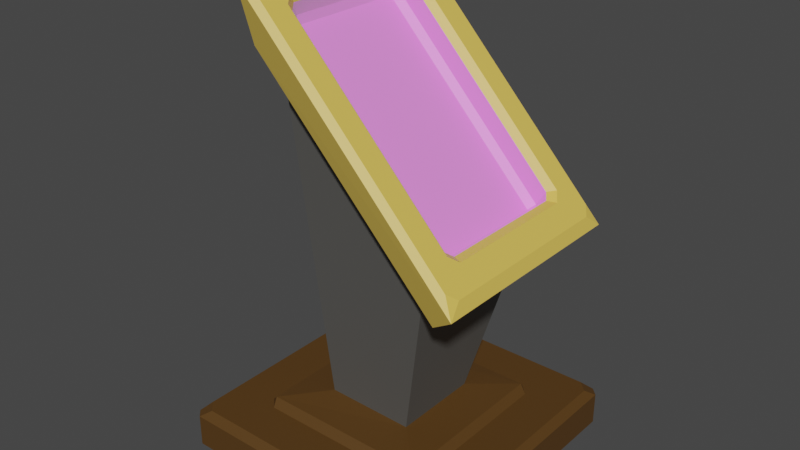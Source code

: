 # Source: Pedestal.blend  (saved by Blender 2.80.75; exported with 4.5.12 LTS)
import bpy
from mathutils import Matrix  # noqa: F401  (used for matrix-valued properties, if any)

bpy.ops.wm.read_factory_settings(use_empty=True)
scene = bpy.context.scene
scene.name = 'Scene'

# ---- collections
col_collection = bpy.data.collections.new('Collection'); scene.collection.children.link(col_collection)

# ---- materials (node trees are filled in below, after node groups)
mat_base = bpy.data.materials.new('Base')
mat_base.use_transparent_shadow = False
mat_stand = bpy.data.materials.new('Stand')
mat_stand.use_transparent_shadow = False
mat_top = bpy.data.materials.new('Top')
mat_top.use_transparent_shadow = False
mat_screen = bpy.data.materials.new('Screen')
mat_screen.use_transparent_shadow = False

# ---- material node trees
mat_base.use_nodes = True; mat_base.node_tree.nodes.clear()
_N = mat_base.node_tree.nodes; _L = mat_base.node_tree.links
n0 = _N.new('ShaderNodeOutputMaterial'); n0.name = 'Material Output'; n0.location = (300, 300)
n1 = _N.new('ShaderNodeBsdfPrincipled'); n1.name = 'Principled BSDF'; n1.location = (10, 300)
n1.distribution = 'GGX'
n1.subsurface_method = 'BURLEY'
n1.inputs[0].default_value = (0.09152, 0.04269, 0.008095, 1.0)
n1.inputs[3].default_value = 1.45
n1.inputs[27].default_value = (0.0, 0.0, 0.0, 1.0)
n1.inputs[28].default_value = 1.0
_L.new(n1.outputs[0], n0.inputs[0])
n0.is_active_output = True
mat_stand.use_nodes = True; mat_stand.node_tree.nodes.clear()
_N = mat_stand.node_tree.nodes; _L = mat_stand.node_tree.links
n0 = _N.new('ShaderNodeOutputMaterial'); n0.name = 'Material Output'; n0.location = (300, 300)
n1 = _N.new('ShaderNodeBsdfPrincipled'); n1.name = 'Principled BSDF'; n1.location = (10, 300)
n1.distribution = 'GGX'
n1.subsurface_method = 'BURLEY'
n1.inputs[0].default_value = (0.1028, 0.1006, 0.09423, 1.0)
n1.inputs[3].default_value = 1.45
n1.inputs[27].default_value = (0.0, 0.0, 0.0, 1.0)
n1.inputs[28].default_value = 1.0
_L.new(n1.outputs[0], n0.inputs[0])
n0.is_active_output = True
mat_top.use_nodes = True; mat_top.node_tree.nodes.clear()
_N = mat_top.node_tree.nodes; _L = mat_top.node_tree.links
n0 = _N.new('ShaderNodeOutputMaterial'); n0.name = 'Material Output'; n0.location = (300, 300)
n1 = _N.new('ShaderNodeBsdfPrincipled'); n1.name = 'Principled BSDF'; n1.location = (10, 300)
n1.distribution = 'GGX'
n1.subsurface_method = 'BURLEY'
n1.inputs[0].default_value = (0.8, 0.5483, 0.09832, 1.0)
n1.inputs[3].default_value = 1.45
n1.inputs[27].default_value = (0.0, 0.0, 0.0, 1.0)
n1.inputs[28].default_value = 1.0
_L.new(n1.outputs[0], n0.inputs[0])
n0.is_active_output = True
mat_screen.use_nodes = True; mat_screen.node_tree.nodes.clear()
_N = mat_screen.node_tree.nodes; _L = mat_screen.node_tree.links
n0 = _N.new('ShaderNodeOutputMaterial'); n0.name = 'Material Output'; n0.location = (300, 300)
n1 = _N.new('ShaderNodeBsdfPrincipled'); n1.name = 'Principled BSDF'; n1.location = (10, 300)
n1.distribution = 'GGX'
n1.subsurface_method = 'BURLEY'
n1.inputs[0].default_value = (0.8, 0.08517, 0.7258, 1.0)
n1.inputs[3].default_value = 1.45
n1.inputs[27].default_value = (0.1393, 0.1393, 0.1393, 1.0)
n1.inputs[28].default_value = 1.0
_L.new(n1.outputs[0], n0.inputs[0])
n0.is_active_output = True

# ---- world
world_world = bpy.data.worlds.new('World'); scene.world = world_world
world_world.use_nodes = True; world_world.node_tree.nodes.clear()
_N = world_world.node_tree.nodes; _L = world_world.node_tree.links
n0 = _N.new('ShaderNodeOutputWorld'); n0.name = 'World Output'; n0.location = (300, 300)
n1 = _N.new('ShaderNodeBackground'); n1.name = 'Background'; n1.location = (10, 300)
n1.inputs[0].default_value = (0.05088, 0.05088, 0.05088, 1.0)
_L.new(n1.outputs[0], n0.inputs[0])
n0.is_active_output = True
world_world.color = (0.05088, 0.05088, 0.05088)
world_world.use_sun_shadow = False
world_world.sun_shadow_jitter_overblur = 0.0

# ---- meshes
me_plane = bpy.data.meshes.new('Plane')
me_plane.from_pydata([(-1.0, -0.9483, 0.05166), (-0.9483, -0.9483, 0.0), (-0.9483, -1.0, 0.05166), (0.9483, -1.0, 0.05166), (0.9483, -0.9483, 0.0), (1.0, -0.9483, 0.05166), (-1.0, 0.9483, 0.05166), (-0.9483, 1.0, 0.05166), (-0.9483, 0.9483, 0.0), (1.0, 0.9483, 0.05166), (0.9483, 0.9483, 0.0), (0.9483, 1.0, 0.05166), (-0.6517, -0.5786, 0.3333), (-0.5786, -0.6517, 0.3333), (-0.6, -0.6, 0.385), (0.5786, -0.6517, 0.3333), (0.6517, -0.5786, 0.3333), (0.6, -0.6, 0.385), (-0.6, 0.6, 0.385), (-0.5786, 0.6517, 0.3333), (-0.6517, 0.5786, 0.3333), (0.6517, 0.5786, 0.3333), (0.5786, 0.6517, 0.3333), (0.6, 0.6, 0.385), (-0.9483, 0.8753, 0.3333), (-0.8753, 0.9483, 0.3333), (-0.9483, 1.0, 0.2817), (-1.0, 0.9483, 0.2817), (-0.9483, -0.8753, 0.3333), (-1.0, -0.9483, 0.2817), (-0.9483, -1.0, 0.2817), (-0.8753, -0.9483, 0.3333), (0.8753, -0.9483, 0.3333), (0.9483, -1.0, 0.2817), (1.0, -0.9483, 0.2817), (0.9483, -0.8753, 0.3333), (0.9483, 0.8753, 0.3333), (1.0, 0.9483, 0.2817), (0.9483, 1.0, 0.2817), (0.8753, 0.9483, 0.3333), (-0.399, -0.4674, 3.15), (-0.3995, -0.494, 3.214), (-0.3538, -0.558, 3.167), (-0.3667, -0.5127, 3.117), (0.7537, -0.5127, 1.945), (0.8044, -0.558, 1.955), (0.8501, -0.494, 1.907), (0.786, -0.4674, 1.911), (-0.399, 0.4674, 3.15), (-0.3667, 0.5127, 3.117), (-0.3538, 0.558, 3.167), (-0.3995, 0.494, 3.214), (0.786, 0.4674, 1.911), (0.8501, 0.494, 1.907), (0.8044, 0.558, 1.955), (0.7537, 0.5127, 1.945), (-0.5176, 0.6597, 3.338), (-0.472, 0.7238, 3.29), (-0.5495, 0.7691, 3.32), (-0.5495, -0.7691, 3.32), (-0.472, -0.7238, 3.29), (-0.5176, -0.6597, 3.338), (1.001, -0.7691, 1.698), (0.9682, -0.6597, 1.784), (0.9225, -0.7238, 1.832), (1.001, 0.7691, 1.698), (0.9225, 0.7238, 1.832), (0.9682, 0.6597, 1.784), (-0.4666, -0.4674, 3.043), (-0.4343, -0.5127, 3.01), (-0.4661, -0.4674, 2.979), (0.6861, -0.5127, 1.838), (0.7184, -0.4674, 1.804), (0.6543, -0.4674, 1.807), (-0.4666, 0.4674, 3.043), (-0.4661, 0.4674, 2.979), (-0.4343, 0.5127, 3.01), (0.7184, 0.4674, 1.804), (0.6861, 0.5127, 1.838), (0.6543, 0.4674, 1.807), (-0.4118, 0.4934, 2.744), (-0.4118, -0.5582, 2.744), (0.6398, 0.4934, 1.662), (0.6398, -0.5582, 1.662), (-0.5146, -0.682, 2.922), (0.8071, -0.682, 1.554), (-0.5146, 0.6358, 2.922), (0.8071, 0.6358, 1.554), (-0.3186, 0.3174, 0.4177), (0.3172, 0.3174, 0.4098), (-0.3186, -0.3183, 0.4177), (0.3172, -0.3183, 0.4098)], [], [(2, 3, 33, 30), (11, 7, 26, 38), (1, 8, 10, 4), (87, 86, 58, 65), (5, 9, 37, 34), (85, 87, 65, 62), (70, 73, 79, 75), (19, 22, 39, 25), (84, 85, 62, 59), (86, 84, 59, 58), (15, 13, 31, 32), (21, 16, 35, 36), (12, 20, 24, 28), (43, 44, 71, 69), (47, 52, 77, 72), (50, 54, 66, 57), (55, 49, 76, 78), (45, 42, 60, 64), (53, 46, 63, 67), (41, 51, 56, 61), (0, 1, 2), (3, 4, 5), (6, 7, 8), (9, 10, 11), (12, 13, 14), (15, 16, 17), (18, 19, 20), (21, 22, 23), (24, 25, 26, 27), (28, 29, 30, 31), (32, 33, 34, 35), (36, 37, 38, 39), (8, 1, 0, 6), (1, 4, 3, 2), (4, 10, 9, 5), (10, 8, 7, 11), (27, 29, 28, 24), (30, 33, 32, 31), (34, 37, 36, 35), (38, 26, 25, 39), (11, 38, 37, 9), (33, 3, 5, 34), (2, 30, 29, 0), (26, 7, 6, 27), (20, 12, 14, 18), (13, 15, 17, 14), (16, 21, 23, 17), (22, 19, 18, 23), (31, 13, 12, 28), (19, 25, 24, 20), (35, 16, 15, 32), (39, 22, 21, 36), (6, 0, 29, 27), (40, 41, 42, 43), (44, 45, 46, 47), (48, 49, 50, 51), (52, 53, 54, 55), (56, 57, 58), (59, 60, 61), (62, 63, 64), (65, 66, 67), (68, 69, 70), (71, 72, 73), (74, 75, 76), (77, 78, 79), (58, 59, 61, 56), (59, 62, 64, 60), (62, 65, 67, 63), (65, 58, 57, 66), (51, 41, 40, 48), (42, 45, 44, 43), (46, 53, 52, 47), (54, 50, 49, 55), (60, 42, 41, 61), (50, 57, 56, 51), (63, 46, 45, 64), (66, 54, 53, 67), (74, 68, 70, 75), (69, 71, 73, 70), (72, 77, 79, 73), (78, 76, 75, 79), (48, 74, 76, 49), (77, 52, 55, 78), (47, 72, 71, 44), (68, 40, 43, 69), (48, 40, 68, 74), (88, 90, 81, 80), (90, 91, 83, 81), (91, 89, 82, 83), (89, 88, 80, 82), (80, 81, 84, 86), (81, 83, 85, 84), (83, 82, 87, 85), (82, 80, 86, 87), (23, 18, 88, 89), (17, 23, 89, 91), (14, 17, 91, 90), (18, 14, 90, 88)])
me_plane.polygons.foreach_set('material_index', [0, 0, 0, 2, 0, 2, 3, 0, 2, 2, 0, 0, 0, 3, 3, 2, 3, 2, 2, 2, 0, 0, 0, 0, 0, 0, 0, 0, 0, 0, 0, 0, 0, 0, 0, 0, 0, 0, 0, 0, 0, 0, 0, 0, 0, 0, 0, 0, 0, 0, 0, 0, 0, 2, 2, 2, 2, 2, 2, 2, 2, 3, 3, 3, 3, 2, 2, 2, 2, 2, 2, 2, 2, 2, 2, 2, 2, 3, 3, 3, 3, 3, 3, 3, 3, 3, 1, 1, 1, 1, 2, 2, 2, 2, 0, 0, 0, 0])
_uv = me_plane.uv_layers.new(name='UVMap')
_uv.uv.foreach_set('vector', [0.02583, 0.0, 0.9742, 0.0, 0.9742, 0.0, 0.02583, 0.0, 0.9742, 1.0, 0.02583, 1.0, 0.02583, 1.0, 0.9742, 1.0, 0.02583, 0.02583, 0.02583, 0.9742, 0.9742, 0.9742, 0.9742, 0.02583, 0.8, 0.8, 0.2, 0.8, 0.2, 0.8, 0.8, 0.8, 1.0, 0.02583, 1.0, 0.9742, 1.0, 0.9742, 1.0, 0.02583, 0.8, 0.2, 0.8, 0.8, 0.8, 0.8, 0.8, 0.2, 0.2832, 0.3177, 0.7168, 0.3177, 0.7168, 0.6823, 0.2832, 0.6823, 0.2107, 0.8258, 0.7893, 0.8258, 0.9376, 0.9742, 0.06236, 0.9742, 0.2, 0.2, 0.8, 0.2, 0.8, 0.2, 0.2, 0.2, 0.2, 0.8, 0.2, 0.2, 0.2, 0.2, 0.2, 0.8, 0.7893, 0.1742, 0.2107, 0.1742, 0.06236, 0.02583, 0.9376, 0.02583, 0.8258, 0.7893, 0.8258, 0.2107, 0.9742, 0.06236, 0.9742, 0.9376, 0.1742, 0.2107, 0.1742, 0.7893, 0.02583, 0.9376, 0.02583, 0.06236, 0.2832, 0.3, 0.7168, 0.3, 0.7168, 0.3, 0.2832, 0.3, 0.7293, 0.3177, 0.7293, 0.6823, 0.7293, 0.6823, 0.7293, 0.3177, 0.2759, 0.7177, 0.7241, 0.7177, 0.7698, 0.7823, 0.2302, 0.7823, 0.7168, 0.7, 0.2832, 0.7, 0.2832, 0.7, 0.7168, 0.7, 0.7241, 0.2823, 0.2759, 0.2823, 0.2302, 0.2177, 0.7698, 0.2177, 0.7418, 0.6927, 0.7418, 0.3073, 0.7875, 0.2427, 0.7875, 0.7573, 0.2582, 0.3073, 0.2582, 0.6927, 0.2125, 0.7573, 0.2125, 0.2427, 0.0, 0.02583, 0.02583, 0.02583, 0.02583, 0.0, 0.9742, 0.0, 0.9742, 0.02583, 1.0, 0.02583, 0.0, 0.9742, 0.02583, 1.0, 0.02583, 0.9742, 1.0, 0.9742, 0.9742, 0.9742, 0.9742, 1.0, 0.1742, 0.2107, 0.2107, 0.1742, 0.2, 0.2, 0.7893, 0.1742, 0.8258, 0.2107, 0.8, 0.2, 0.2, 0.8, 0.2107, 0.8258, 0.1742, 0.7893, 0.8258, 0.7893, 0.7893, 0.8258, 0.8, 0.8, 0.02583, 0.9376, 0.06236, 0.9742, 0.02583, 1.0, 0.0, 0.9742, 0.02583, 0.06236, 0.0, 0.02583, 0.02583, 0.0, 0.06236, 0.02583, 0.9376, 0.02583, 0.9742, 0.0, 1.0, 0.02583, 0.9742, 0.06236, 0.9742, 0.9376, 1.0, 0.9742, 0.9742, 1.0, 0.9376, 0.9742, 0.02583, 0.9742, 0.02583, 0.02583, 0.0, 0.02583, 0.0, 0.9742, 0.02583, 0.02583, 0.9742, 0.02583, 0.9742, 0.0, 0.02583, 0.0, 0.9742, 0.02583, 0.9742, 0.9742, 1.0, 0.9742, 1.0, 0.02583, 0.9742, 0.9742, 0.02583, 0.9742, 0.02583, 1.0, 0.9742, 1.0, 0.0, 0.9742, 0.0, 0.02583, 0.02583, 0.06236, 0.02583, 0.9376, 0.02583, 0.0, 0.9742, 0.0, 0.9376, 0.02583, 0.06236, 0.02583, 1.0, 0.02583, 1.0, 0.9742, 0.9742, 0.9376, 0.9742, 0.06236, 0.9742, 1.0, 0.02583, 1.0, 0.06236, 0.9742, 0.9376, 0.9742, 0.9742, 1.0, 0.9742, 1.0, 1.0, 0.9742, 1.0, 0.9742, 0.9742, 0.0, 0.9742, 0.0, 1.0, 0.02583, 1.0, 0.02583, 0.02583, 0.0, 0.02583, 0.0, 0.0, 0.02583, 0.0, 0.02583, 0.02583, 1.0, 0.02583, 1.0, 0.0, 0.9742, 0.0, 0.9742, 0.1742, 0.7893, 0.1742, 0.2107, 0.2, 0.2, 0.2, 0.8, 0.2107, 0.1742, 0.7893, 0.1742, 0.8, 0.2, 0.2, 0.2, 0.8258, 0.2107, 0.8258, 0.7893, 0.8, 0.8, 0.8, 0.2, 0.7893, 0.8258, 0.2107, 0.8258, 0.2, 0.8, 0.8, 0.8, 0.06236, 0.02583, 0.2107, 0.1742, 0.1742, 0.2107, 0.02583, 0.06236, 0.2107, 0.8258, 0.06236, 0.9742, 0.02583, 0.9376, 0.1742, 0.7893, 0.9742, 0.06236, 0.8258, 0.2107, 0.7893, 0.1742, 0.9376, 0.02583, 0.9376, 0.9742, 0.7893, 0.8258, 0.8258, 0.7893, 0.9742, 0.9376, 0.0, 0.9742, 0.0, 0.02583, 0.0, 0.02583, 0.0, 0.9742, 0.2707, 0.3177, 0.2582, 0.3073, 0.2759, 0.2823, 0.2832, 0.3, 0.7168, 0.3, 0.7241, 0.2823, 0.7418, 0.3073, 0.7293, 0.3177, 0.2707, 0.6823, 0.2832, 0.7, 0.2759, 0.7177, 0.2582, 0.6927, 0.7293, 0.6823, 0.7418, 0.6927, 0.7241, 0.7177, 0.7168, 0.7, 0.2125, 0.7573, 0.2302, 0.7823, 0.2, 0.8, 0.2, 0.2, 0.2302, 0.2177, 0.2125, 0.2427, 0.8, 0.2, 0.7875, 0.2427, 0.7698, 0.2177, 0.8, 0.8, 0.7698, 0.7823, 0.7875, 0.7573, 0.2707, 0.3177, 0.2832, 0.3, 0.2832, 0.3177, 0.7168, 0.3, 0.7293, 0.3177, 0.7168, 0.3177, 0.2707, 0.6823, 0.2832, 0.6823, 0.2832, 0.7, 0.7293, 0.6823, 0.7168, 0.7, 0.7168, 0.6823, 0.2, 0.8, 0.2, 0.2, 0.2125, 0.2427, 0.2125, 0.7573, 0.2, 0.2, 0.8, 0.2, 0.7698, 0.2177, 0.2302, 0.2177, 0.8, 0.2, 0.8, 0.8, 0.7875, 0.7573, 0.7875, 0.2427, 0.8, 0.8, 0.2, 0.8, 0.2302, 0.7823, 0.7698, 0.7823, 0.2582, 0.6927, 0.2582, 0.3073, 0.2707, 0.3177, 0.2707, 0.6823, 0.2759, 0.2823, 0.7241, 0.2823, 0.7168, 0.3, 0.2832, 0.3, 0.7418, 0.3073, 0.7418, 0.6927, 0.7293, 0.6823, 0.7293, 0.3177, 0.7241, 0.7177, 0.2759, 0.7177, 0.2832, 0.7, 0.7168, 0.7, 0.2302, 0.2177, 0.2759, 0.2823, 0.2582, 0.3073, 0.2125, 0.2427, 0.2759, 0.7177, 0.2302, 0.7823, 0.2125, 0.7573, 0.2582, 0.6927, 0.7875, 0.2427, 0.7418, 0.3073, 0.7241, 0.2823, 0.7698, 0.2177, 0.7698, 0.7823, 0.7241, 0.7177, 0.7418, 0.6927, 0.7875, 0.7573, 0.2707, 0.6823, 0.2707, 0.3177, 0.2832, 0.3177, 0.2832, 0.6823, 0.2832, 0.3, 0.7168, 0.3, 0.7168, 0.3177, 0.2832, 0.3177, 0.7293, 0.3177, 0.7293, 0.6823, 0.7168, 0.6823, 0.7168, 0.3177, 0.7168, 0.7, 0.2832, 0.7, 0.2832, 0.6823, 0.7168, 0.6823, 0.2707, 0.6823, 0.2707, 0.6823, 0.2832, 0.7, 0.2832, 0.7, 0.7293, 0.6823, 0.7293, 0.6823, 0.7168, 0.7, 0.7168, 0.7, 0.7293, 0.3177, 0.7293, 0.3177, 0.7168, 0.3, 0.7168, 0.3, 0.2707, 0.3177, 0.2707, 0.3177, 0.2832, 0.3, 0.2832, 0.3, 0.2707, 0.6823, 0.2707, 0.3177, 0.2707, 0.3177, 0.2707, 0.6823, 0.2, 0.8, 0.2, 0.2, 0.2, 0.2, 0.2, 0.8, 0.2, 0.2, 0.8, 0.2, 0.8, 0.2, 0.2, 0.2, 0.8, 0.2, 0.8, 0.8, 0.8, 0.8, 0.8, 0.2, 0.8, 0.8, 0.2, 0.8, 0.2, 0.8, 0.8, 0.8, 0.2, 0.8, 0.2, 0.2, 0.2, 0.2, 0.2, 0.8, 0.2, 0.2, 0.8, 0.2, 0.8, 0.2, 0.2, 0.2, 0.8, 0.2, 0.8, 0.8, 0.8, 0.8, 0.8, 0.2, 0.8, 0.8, 0.2, 0.8, 0.2, 0.8, 0.8, 0.8, 0.8, 0.8, 0.2, 0.8, 0.2, 0.8, 0.8, 0.8, 0.8, 0.2, 0.8, 0.8, 0.8, 0.8, 0.8, 0.2, 0.2, 0.2, 0.8, 0.2, 0.8, 0.2, 0.2, 0.2, 0.2, 0.8, 0.2, 0.2, 0.2, 0.2, 0.2, 0.8])
me_plane.materials.append(mat_base)
me_plane.materials.append(mat_stand)
me_plane.materials.append(mat_top)
me_plane.materials.append(mat_screen)
me_plane.use_remesh_preserve_volume = False
me_plane.use_remesh_preserve_attributes = False
me_plane.use_mirror_vertex_groups = False
me_plane.update()

# ---- objects
ob_plane = bpy.data.objects.new('Plane', me_plane)

# ---- transforms, parenting, visibility, modifiers, constraints
ob_plane.location = (0.0, 0.0, 0.0)
ob_plane.scale = (1.0, 1.0, 1.0)
ob_plane.lineart.crease_threshold = 0.0

# ---- collection membership
col_collection.objects.link(ob_plane)

# ---- scene / render settings (as saved in the file)
scene.frame_start = 1; scene.frame_end = 250; scene.frame_set(0)
scene.render.engine = 'BLENDER_EEVEE_NEXT'
scene.cycles.use_denoising = False
scene.cycles.samples = 128
scene.cycles.sampling_pattern = 'TABULATED_SOBOL'
scene.cycles.use_adaptive_sampling = False
scene.cycles.use_light_tree = False
scene.view_settings.view_transform = 'Filmic'
bpy.context.view_layer.update()

# ---- added for rendering (the .blend has no active camera and no usable light): camera, sun
cam_auto = bpy.data.cameras.new('AutoCamera')
cam_auto.lens = 50.0
cam_auto.sensor_width = 36.0
cam_auto.clip_end = 1000.0
ob_auto_camera = bpy.data.objects.new('AutoCamera', cam_auto)
scene.collection.objects.link(ob_auto_camera)
ob_auto_camera.location = (4.04891, -4.85816, 4.90781)
ob_auto_camera.rotation_euler = (1.09748, -7.21219e-08, 0.694738)
scene.camera = ob_auto_camera
light_auto_sun = bpy.data.lights.new('AutoSun', 'SUN')
light_auto_sun.energy = 3.0
light_auto_sun.angle = 0.0523599
ob_auto_sun = bpy.data.objects.new('AutoSun', light_auto_sun)
scene.collection.objects.link(ob_auto_sun)
ob_auto_sun.rotation_euler = (0.872665, 0.174533, 0.523599)
bpy.context.view_layer.update()
